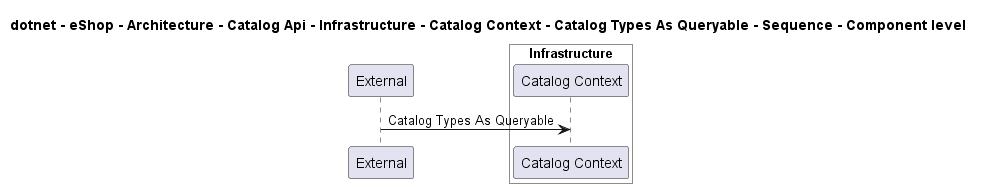

The diagram above was rendered by PlantUML. Its source (embedded in the PNG):
@startuml

title dotnet - eShop - Architecture - Catalog Api - Infrastructure - Catalog Context - Catalog Types As Queryable - Sequence - Component level

participant "External" as C4InterFlow.SoftwareSystems.ExternalSystem

box "Catalog Api" #White
    
box "Infrastructure" #White
    participant "Catalog Context" as dotnet.eShop.Architecture.SoftwareSystems.CatalogApi.Containers.Infrastructure.Components.CatalogContext
end box

end box


C4InterFlow.SoftwareSystems.ExternalSystem -> dotnet.eShop.Architecture.SoftwareSystems.CatalogApi.Containers.Infrastructure.Components.CatalogContext : Catalog Types As Queryable


@enduml